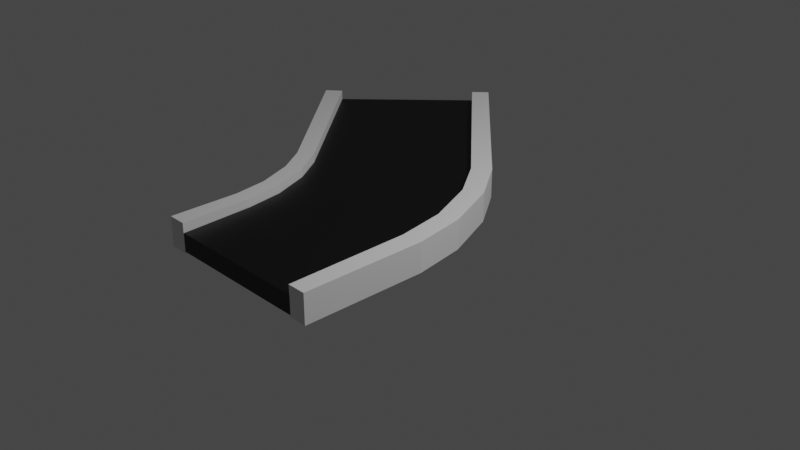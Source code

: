 # Source: CurvedLeft.blend  (saved by Blender 2.91.10; exported with 4.5.12 LTS)
import bpy
from mathutils import Matrix  # noqa: F401  (used for matrix-valued properties, if any)

bpy.ops.wm.read_factory_settings(use_empty=True)
scene = bpy.context.scene
scene.name = 'Scene'

# ---- collections
col_collection = bpy.data.collections.new('Collection'); scene.collection.children.link(col_collection)

# ---- materials (node trees are filled in below, after node groups)
mat_material_001 = bpy.data.materials.new('Material.001')
mat_material_001.use_transparent_shadow = False
mat_material_002 = bpy.data.materials.new('Material.002')
mat_material_002.use_transparent_shadow = False

# ---- material node trees
mat_material_001.use_nodes = True; mat_material_001.node_tree.nodes.clear()
_N = mat_material_001.node_tree.nodes; _L = mat_material_001.node_tree.links
n0 = _N.new('ShaderNodeBsdfPrincipled'); n0.name = 'Principled BSDF'; n0.location = (10, 300)
n0.distribution = 'GGX'
n0.subsurface_method = 'BURLEY'
n0.inputs[0].default_value = (0.0, 0.0, 0.0, 1.0)
n0.inputs[3].default_value = 1.45
n0.inputs[27].default_value = (0.0, 0.0, 0.0, 1.0)
n0.inputs[28].default_value = 1.0
n1 = _N.new('ShaderNodeOutputMaterial'); n1.name = 'Material Output'; n1.location = (300, 300)
_L.new(n0.outputs[0], n1.inputs[0])
n1.is_active_output = True
mat_material_002.use_nodes = True; mat_material_002.node_tree.nodes.clear()
_N = mat_material_002.node_tree.nodes; _L = mat_material_002.node_tree.links
n0 = _N.new('ShaderNodeBsdfPrincipled'); n0.name = 'Principled BSDF'; n0.location = (10, 300)
n0.distribution = 'GGX'
n0.subsurface_method = 'BURLEY'
n0.inputs[3].default_value = 1.45
n0.inputs[27].default_value = (0.0, 0.0, 0.0, 1.0)
n0.inputs[28].default_value = 1.0
n1 = _N.new('ShaderNodeOutputMaterial'); n1.name = 'Material Output'; n1.location = (300, 300)
_L.new(n0.outputs[0], n1.inputs[0])
n1.is_active_output = True

# ---- world
world_world = bpy.data.worlds.new('World'); scene.world = world_world
world_world.use_nodes = True; world_world.node_tree.nodes.clear()
_N = world_world.node_tree.nodes; _L = world_world.node_tree.links
n0 = _N.new('ShaderNodeOutputWorld'); n0.name = 'World Output'; n0.location = (300, 300)
n1 = _N.new('ShaderNodeBackground'); n1.name = 'Background'; n1.location = (10, 300)
n1.inputs[0].default_value = (0.05088, 0.05088, 0.05088, 1.0)
_L.new(n1.outputs[0], n0.inputs[0])
n0.is_active_output = True
world_world.color = (0.05088, 0.05088, 0.05088)
world_world.use_sun_shadow = False
world_world.sun_shadow_jitter_overblur = 0.0

# ---- cameras
cam_camera = bpy.data.cameras.new('Camera')
cam_camera.clip_end = 100.0
cam_camera.ortho_scale = 7.314

# ---- lights
light_light = bpy.data.lights.new('Light', 'POINT')
light_light.transmission_factor = 0.0
light_light.energy = 1000.0
light_light.shadow_soft_size = 0.1
light_light.shadow_maximum_resolution = 0.006
light_light.use_absolute_resolution = True

# ---- meshes
me_plane_017 = bpy.data.meshes.new('Plane.017')
me_plane_017.from_pydata([(-0.8353, -2.0, 0.02339), (0.7647, -2.0, 0.02339), (-2.601, 1.484, 0.02339), (-1.47, 2.615, 0.02339), (-0.8353, -2.0, 0.2234), (0.7647, -2.0, 0.2234), (-2.601, 1.484, 0.2234), (-1.47, 2.615, 0.2234), (-0.8353, -1.228, 0.003925), (-1.279, -0.03928, 0.003925), (-0.2296, -0.2479, 0.003925), (-0.8948, -0.8208, 0.003925), (-1.057, -0.3857, 0.003925), (-1.279, -0.03928, 0.2429), (-0.8353, -1.228, 0.2429), (-0.2296, -0.2479, 0.2429), (-1.057, -0.3857, 0.2429), (-0.8948, -0.8208, 0.2429), (0.1424, 0.9081, 0.003925), (0.7647, -0.657, 0.003925), (-0.04589, -0.156, 0.003925), (0.4536, 0.4573, 0.003925), (0.6813, -0.1156, 0.003925), (0.7647, -0.657, 0.2429), (0.1424, 0.9081, 0.2429), (-0.04589, -0.156, 0.2429), (0.6813, -0.1156, 0.2429), (0.4536, 0.4573, 0.2429)], [], [(4, 5, 23, 25, 15, 14), (0, 1, 5, 4), (0, 8, 10, 20, 19, 1), (13, 15, 25, 24, 7, 6), (3, 2, 6, 7), (8, 11, 10), (11, 12, 10), (12, 9, 10), (13, 16, 15), (16, 17, 15), (17, 14, 15), (18, 21, 20), (21, 22, 20), (22, 19, 20), (23, 26, 25), (26, 27, 25), (27, 24, 25), (10, 9, 2, 3, 18, 20)])
_uv = me_plane_017.uv_layers.new(name='UVMap')
_uv.uv.foreach_set('vector', [0.0, 0.0, 1.0, 0.0, 1.0, 0.3584, 0.4934, 0.5, 0.3786, 0.5, 0.0, 0.3589, 0.0, 0.0, 1.0, 0.0, 1.0, 0.0, 0.0, 0.0, 0.0, 0.0, 0.0, 0.3589, 0.3786, 0.5, 0.4934, 0.5, 1.0, 0.3584, 1.0, 0.0, 0.0, 0.6257, 0.3786, 0.5, 0.4934, 0.5, 1.0, 0.6393, 1.0, 1.0, 0.0, 1.0, 1.0, 1.0, 0.0, 1.0, 0.0, 1.0, 1.0, 1.0, 0.0, 0.3589, 0.0, 0.4437, 0.3786, 0.5, 0.0, 0.4437, 0.0, 0.5344, 0.3786, 0.5, 0.0, 0.5344, 0.0, 0.6066, 0.3786, 0.5, 0.0, 0.6257, 0.0, 0.5501, 0.3786, 0.5, 0.0, 0.5501, 0.0, 0.4694, 0.3786, 0.5, 0.0, 0.4694, 0.0, 0.4051, 0.3786, 0.5, 1.0, 0.6393, 1.0, 0.5561, 0.4934, 0.5, 1.0, 0.5561, 1.0, 0.468, 0.4934, 0.5, 1.0, 0.468, 1.0, 0.3988, 0.4934, 0.5, 1.0, 0.3584, 1.0, 0.443, 0.4934, 0.5, 1.0, 0.443, 1.0, 0.5325, 0.4934, 0.5, 1.0, 0.5325, 1.0, 0.6029, 0.4934, 0.5, 0.3786, 0.5, 0.0, 0.6257, 0.0, 1.0, 1.0, 1.0, 1.0, 0.6393, 0.4934, 0.5])
me_plane_017.materials.append(mat_material_001)
me_plane_017.use_remesh_fix_poles = True
me_plane_017.use_remesh_preserve_attributes = False
me_plane_017.use_mirror_vertex_groups = False
me_plane_017.update()
me_plane_018 = bpy.data.meshes.new('Plane.018')
me_plane_018.from_pydata([(-0.8407, -2.0, 0.005557), (0.7618, -2.0, 0.005557), (-2.608, 1.488, 0.005557), (-1.475, 2.622, 0.005557), (-0.8407, -2.0, 0.2056), (0.7618, -2.0, 0.2056), (-2.608, 1.488, 0.2056), (-1.475, 2.622, 0.2056), (-0.8482, -1.228, 0.005557), (-1.292, -0.03928, 0.005557), (-0.9077, -0.8208, 0.005557), (-1.07, -0.3857, 0.005557), (-1.292, -0.03928, 0.2056), (-0.8482, -1.228, 0.2056), (-1.07, -0.3857, 0.2056), (-0.9077, -0.8208, 0.2056), (0.1295, 0.9081, 0.005557), (0.7518, -0.657, 0.005557), (0.4407, 0.4573, 0.005557), (0.6684, -0.1156, 0.005557), (0.7518, -0.657, 0.2056), (0.1295, 0.9081, 0.2056), (0.6684, -0.1156, 0.2056), (0.4407, 0.4573, 0.2056), (0.9618, -2.0, 0.005557), (0.9618, -2.0, 0.2056), (-1.33, 2.759, 0.005557), (-1.33, 2.759, 0.2056), (0.3005, 1.046, 0.005557), (0.6346, 0.561, 0.005557), (0.8807, -0.05788, 0.005557), (0.9711, -0.6402, 0.005557), (0.9711, -0.6402, 0.2056), (0.8807, -0.05788, 0.2056), (0.6346, 0.561, 0.2056), (0.3005, 1.046, 0.2056), (-1.041, -2.0, 0.2056), (-1.041, -2.0, 0.005557), (-2.759, 1.357, 0.2056), (-2.759, 1.357, 0.005557), (-1.033, -1.241, 0.005557), (-1.087, -0.8669, 0.005557), (-1.236, -0.4685, 0.005557), (-1.44, -0.1502, 0.005557), (-1.44, -0.1502, 0.2056), (-1.236, -0.4685, 0.2056), (-1.087, -0.8669, 0.2056), (-1.033, -1.241, 0.2056), (-1.292, -0.03928, 0.3281), (-1.07, -0.3857, 0.3281), (-0.9077, -0.8208, 0.3281), (-0.8482, -1.228, 0.3281), (-0.8407, -2.0, 0.3281), (-2.608, 1.488, 0.3281), (0.7518, -0.657, 0.3281), (0.6684, -0.1156, 0.3281), (0.4407, 0.4573, 0.3281), (0.1295, 0.9081, 0.3281), (-1.475, 2.622, 0.3281), (0.7618, -2.0, 0.3281), (0.9711, -0.6402, 0.3281), (0.8807, -0.05788, 0.3281), (0.6346, 0.561, 0.3281), (0.3005, 1.046, 0.3281), (-1.33, 2.759, 0.3281), (0.9618, -2.0, 0.3281), (-1.44, -0.1502, 0.3281), (-1.236, -0.4685, 0.3281), (-1.087, -0.8669, 0.3281), (-1.033, -1.241, 0.3281), (-1.041, -2.0, 0.3281), (-2.759, 1.357, 0.3281)], [], [(1, 5, 20, 17), (2, 6, 12, 9), (16, 21, 7, 3), (8, 10, 15, 13), (10, 11, 14, 15), (11, 9, 12, 14), (8, 13, 4, 0), (20, 22, 19, 17), (22, 23, 18, 19), (23, 21, 16, 18), (24, 31, 32, 25), (28, 26, 27, 35), (32, 31, 30, 33), (33, 30, 29, 34), (34, 29, 28, 35), (32, 33, 61, 60), (16, 3, 26, 28), (18, 16, 28, 29), (23, 22, 55, 56), (5, 25, 65, 59), (19, 18, 29, 30), (14, 12, 48, 49), (1, 17, 31, 24), (3, 7, 27, 26), (17, 19, 30, 31), (5, 1, 24, 25), (7, 21, 57, 58), (39, 43, 44, 38), (40, 47, 46, 41), (41, 46, 45, 42), (42, 45, 44, 43), (40, 37, 36, 47), (10, 8, 40, 41), (0, 4, 36, 37), (45, 46, 68, 67), (47, 36, 70, 69), (11, 10, 41, 42), (6, 2, 39, 38), (22, 20, 54, 55), (2, 9, 43, 39), (9, 11, 42, 43), (44, 45, 67, 66), (36, 4, 52, 70), (8, 0, 37, 40), (55, 54, 60, 61), (56, 55, 61, 62), (58, 57, 63, 64), (57, 56, 62, 63), (54, 59, 65, 60), (50, 49, 67, 68), (52, 51, 69, 70), (51, 50, 68, 69), (48, 53, 71, 66), (49, 48, 66, 67), (4, 13, 51, 52), (46, 47, 69, 68), (35, 27, 64, 63), (15, 14, 49, 50), (21, 23, 56, 57), (38, 44, 66, 71), (33, 34, 62, 61), (20, 5, 59, 54), (13, 15, 50, 51), (34, 35, 63, 62), (12, 6, 53, 48), (25, 32, 60, 65), (27, 7, 58, 64), (6, 38, 71, 53)])
_uv = me_plane_018.uv_layers.new(name='UVMap')
_uv.uv.foreach_set('vector', [1.0, 0.0, 1.0, 0.0, 1.0, 0.3584, 1.0, 0.3584, 0.0, 1.0, 0.0, 1.0, 0.0, 0.6257, 0.0, 0.6257, 1.0, 0.6393, 1.0, 0.6393, 1.0, 1.0, 1.0, 1.0, 0.0, 0.3589, 0.0, 0.4437, 0.0, 0.4437, 0.0, 0.3589, 0.0, 0.4437, 0.0, 0.5501, 0.0, 0.5501, 0.0, 0.4437, 0.0, 0.5501, 0.0, 0.6257, 0.0, 0.6257, 0.0, 0.5501, 0.0, 0.3589, 0.0, 0.3589, 0.0, 0.0, 0.0, 0.0, 1.0, 0.3584, 1.0, 0.443, 1.0, 0.443, 1.0, 0.3584, 1.0, 0.443, 1.0, 0.5561, 1.0, 0.5561, 1.0, 0.443, 1.0, 0.5561, 1.0, 0.6393, 1.0, 0.6393, 1.0, 0.5561, 1.0, 0.0, 1.0, 0.3584, 1.0, 0.3584, 1.0, 0.0, 1.0, 0.6393, 1.0, 1.0, 1.0, 1.0, 1.0, 0.6393, 1.0, 0.3584, 1.0, 0.3584, 1.0, 0.443, 1.0, 0.443, 1.0, 0.443, 1.0, 0.443, 1.0, 0.5561, 1.0, 0.5561, 1.0, 0.5561, 1.0, 0.5561, 1.0, 0.6393, 1.0, 0.6393, 1.0, 0.3584, 1.0, 0.443, 1.0, 0.443, 1.0, 0.3584, 1.0, 0.6393, 1.0, 1.0, 1.0, 1.0, 1.0, 0.6393, 1.0, 0.5561, 1.0, 0.6393, 1.0, 0.6393, 1.0, 0.5561, 1.0, 0.5561, 1.0, 0.443, 1.0, 0.443, 1.0, 0.5561, 1.0, 0.0, 1.0, 0.0, 1.0, 0.0, 1.0, 0.0, 1.0, 0.443, 1.0, 0.5561, 1.0, 0.5561, 1.0, 0.443, 0.0, 0.5501, 0.0, 0.6257, 0.0, 0.6257, 0.0, 0.5501, 1.0, 0.0, 1.0, 0.3584, 1.0, 0.3584, 1.0, 0.0, 1.0, 1.0, 1.0, 1.0, 1.0, 1.0, 1.0, 1.0, 1.0, 0.3584, 1.0, 0.443, 1.0, 0.443, 1.0, 0.3584, 1.0, 0.0, 1.0, 0.0, 1.0, 0.0, 1.0, 0.0, 1.0, 1.0, 1.0, 0.6393, 1.0, 0.6393, 1.0, 1.0, 0.0, 1.0, 0.0, 0.6257, 0.0, 0.6257, 0.0, 1.0, 0.0, 0.3589, 0.0, 0.3589, 0.0, 0.4437, 0.0, 0.4437, 0.0, 0.4437, 0.0, 0.4437, 0.0, 0.5501, 0.0, 0.5501, 0.0, 0.5501, 0.0, 0.5501, 0.0, 0.6257, 0.0, 0.6257, 0.0, 0.3589, 0.0, 0.0, 0.0, 0.0, 0.0, 0.3589, 0.0, 0.4437, 0.0, 0.3589, 0.0, 0.3589, 0.0, 0.4437, 0.0, 0.0, 0.0, 0.0, 0.0, 0.0, 0.0, 0.0, 0.0, 0.5501, 0.0, 0.4437, 0.0, 0.4437, 0.0, 0.5501, 0.0, 0.3589, 0.0, 0.0, 0.0, 0.0, 0.0, 0.3589, 0.0, 0.5501, 0.0, 0.4437, 0.0, 0.4437, 0.0, 0.5501, 0.0, 1.0, 0.0, 1.0, 0.0, 1.0, 0.0, 1.0, 1.0, 0.443, 1.0, 0.3584, 1.0, 0.3584, 1.0, 0.443, 0.0, 1.0, 0.0, 0.6257, 0.0, 0.6257, 0.0, 1.0, 0.0, 0.6257, 0.0, 0.5501, 0.0, 0.5501, 0.0, 0.6257, 0.0, 0.6257, 0.0, 0.5501, 0.0, 0.5501, 0.0, 0.6257, 0.0, 0.0, 0.0, 0.0, 0.0, 0.0, 0.0, 0.0, 0.0, 0.3589, 0.0, 0.0, 0.0, 0.0, 0.0, 0.3589, 1.0, 0.443, 1.0, 0.3584, 1.0, 0.3584, 1.0, 0.443, 1.0, 0.5561, 1.0, 0.443, 1.0, 0.443, 1.0, 0.5561, 1.0, 1.0, 1.0, 0.6393, 1.0, 0.6393, 1.0, 1.0, 1.0, 0.6393, 1.0, 0.5561, 1.0, 0.5561, 1.0, 0.6393, 1.0, 0.3584, 1.0, 0.0, 1.0, 0.0, 1.0, 0.3584, 0.0, 0.4437, 0.0, 0.5501, 0.0, 0.5501, 0.0, 0.4437, 0.0, 0.0, 0.0, 0.3589, 0.0, 0.3589, 0.0, 0.0, 0.0, 0.3589, 0.0, 0.4437, 0.0, 0.4437, 0.0, 0.3589, 0.0, 0.6257, 0.0, 1.0, 0.0, 1.0, 0.0, 0.6257, 0.0, 0.5501, 0.0, 0.6257, 0.0, 0.6257, 0.0, 0.5501, 0.0, 0.0, 0.0, 0.3589, 0.0, 0.3589, 0.0, 0.0, 0.0, 0.4437, 0.0, 0.3589, 0.0, 0.3589, 0.0, 0.4437, 1.0, 0.6393, 1.0, 1.0, 1.0, 1.0, 1.0, 0.6393, 0.0, 0.4437, 0.0, 0.5501, 0.0, 0.5501, 0.0, 0.4437, 1.0, 0.6393, 1.0, 0.5561, 1.0, 0.5561, 1.0, 0.6393, 0.0, 1.0, 0.0, 0.6257, 0.0, 0.6257, 0.0, 1.0, 1.0, 0.443, 1.0, 0.5561, 1.0, 0.5561, 1.0, 0.443, 1.0, 0.3584, 1.0, 0.0, 1.0, 0.0, 1.0, 0.3584, 0.0, 0.3589, 0.0, 0.4437, 0.0, 0.4437, 0.0, 0.3589, 1.0, 0.5561, 1.0, 0.6393, 1.0, 0.6393, 1.0, 0.5561, 0.0, 0.6257, 0.0, 1.0, 0.0, 1.0, 0.0, 0.6257, 1.0, 0.0, 1.0, 0.3584, 1.0, 0.3584, 1.0, 0.0, 1.0, 1.0, 1.0, 1.0, 1.0, 1.0, 1.0, 1.0, 0.0, 1.0, 0.0, 1.0, 0.0, 1.0, 0.0, 1.0])
me_plane_018.materials.append(mat_material_002)
me_plane_018.use_remesh_fix_poles = True
me_plane_018.use_remesh_preserve_attributes = False
me_plane_018.use_mirror_vertex_groups = False
me_plane_018.update()

# ---- objects
ob_light = bpy.data.objects.new('Light', light_light)
ob_camera = bpy.data.objects.new('Camera', cam_camera)
ob_plane = bpy.data.objects.new('Plane', me_plane_017)
ob_plane_001 = bpy.data.objects.new('Plane.001', me_plane_018)

# ---- transforms, parenting, visibility, modifiers, constraints
ob_light.location = (4.076, 1.005, 5.904)
ob_light.rotation_euler = (0.6503, 0.05522, 1.866)
ob_light.lock_rotations_4d = False
ob_light.empty_display_type = 'ARROWS'
ob_light.color = (0.0, 0.0, 0.0, 0.0)
ob_light.lineart.crease_threshold = 0.0
ob_camera.location = (7.359, -6.926, 4.958)
ob_camera.rotation_euler = (1.109, 0.0, 0.8149)
ob_camera.lock_rotations_4d = False
ob_camera.empty_display_type = 'ARROWS'
ob_camera.color = (0.0, 0.0, 0.0, 0.0)
ob_camera.display_type = 'WIRE'
ob_camera.lineart.crease_threshold = 0.0
ob_plane.location = (0.0, 0.0, 0.0)
ob_plane.lineart.crease_threshold = 0.0
ob_plane_001.location = (0.0, 0.0, 0.0)
ob_plane_001.lineart.crease_threshold = 0.0

# ---- collection membership
col_collection.objects.link(ob_light)
col_collection.objects.link(ob_camera)
col_collection.objects.link(ob_plane)
col_collection.objects.link(ob_plane_001)

# ---- scene / render settings (as saved in the file)
scene.camera = ob_camera
scene.frame_start = 1; scene.frame_end = 250; scene.frame_set(40)
scene.render.engine = 'BLENDER_EEVEE_NEXT'
scene.cycles.use_denoising = False
scene.cycles.samples = 128
scene.cycles.sampling_pattern = 'TABULATED_SOBOL'
scene.cycles.use_adaptive_sampling = False
scene.cycles.use_light_tree = False
scene.view_settings.view_transform = 'Filmic'
bpy.context.view_layer.update()
